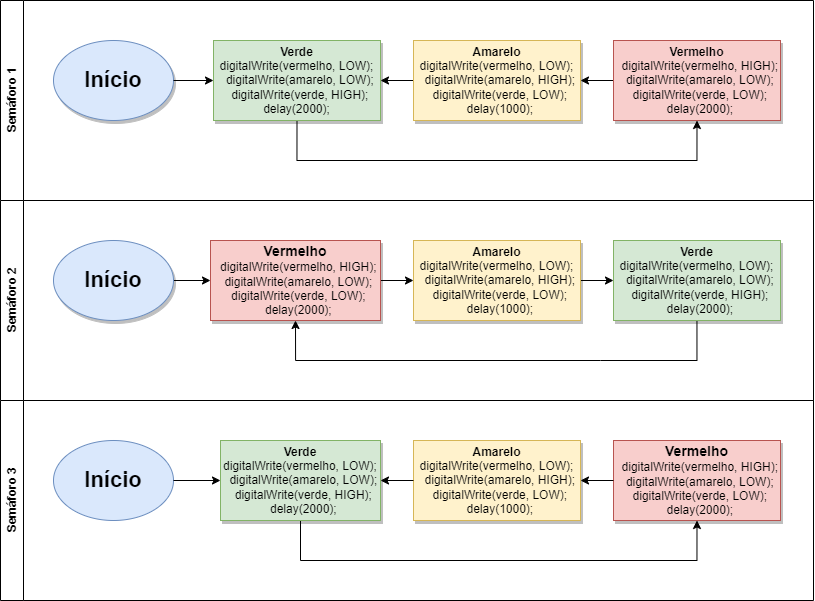

The diagram above was exported from draw.io. Its source (the exported page's mxGraphModel, read from the mxfile embedded in the PNG):
<mxGraphModel dx="2049" dy="714" grid="1" gridSize="10" guides="1" tooltips="1" connect="1" arrows="1" fold="1" page="1" pageScale="1" pageWidth="827" pageHeight="1169" math="0" shadow="0">
  <root>
    <mxCell id="0" />
    <mxCell id="1" parent="0" />
    <mxCell id="nzVVGRvYKTkez69OgRJF-7" value="Semáforo 1" style="swimlane;horizontal=0;whiteSpace=wrap;html=1;" vertex="1" parent="1">
      <mxGeometry x="-413" y="230" width="813" height="200" as="geometry" />
    </mxCell>
    <mxCell id="nzVVGRvYKTkez69OgRJF-47" style="edgeStyle=orthogonalEdgeStyle;rounded=0;orthogonalLoop=1;jettySize=auto;html=1;exitX=0.5;exitY=1;exitDx=0;exitDy=0;entryX=0.5;entryY=1;entryDx=0;entryDy=0;" edge="1" parent="nzVVGRvYKTkez69OgRJF-7" source="nzVVGRvYKTkez69OgRJF-8" target="nzVVGRvYKTkez69OgRJF-12">
      <mxGeometry relative="1" as="geometry">
        <Array as="points">
          <mxPoint x="296" y="160" />
          <mxPoint x="696" y="160" />
        </Array>
      </mxGeometry>
    </mxCell>
    <mxCell id="nzVVGRvYKTkez69OgRJF-8" value="&lt;div style=&quot;&quot;&gt;&lt;b style=&quot;background-color: initial;&quot;&gt;Verde&lt;/b&gt;&lt;/div&gt;&lt;div style=&quot;&quot;&gt;&lt;font style=&quot;font-size: 12px;&quot;&gt;digitalWrite(vermelho, LOW);&lt;/font&gt;&lt;/div&gt;&lt;div style=&quot;&quot;&gt;&lt;font style=&quot;font-size: 12px;&quot;&gt;&amp;nbsp; digitalWrite(amarelo, LOW);&lt;/font&gt;&lt;/div&gt;&lt;div style=&quot;&quot;&gt;&lt;font style=&quot;font-size: 12px;&quot;&gt;&amp;nbsp; digitalWrite(verde, HIGH);&lt;/font&gt;&lt;/div&gt;&lt;div style=&quot;&quot;&gt;&lt;font style=&quot;font-size: 12px;&quot;&gt;&amp;nbsp; delay(2000);&amp;nbsp;&amp;nbsp;&lt;/font&gt;&lt;/div&gt;" style="whiteSpace=wrap;html=1;shadow=1;strokeWidth=1;fillColor=#d5e8d4;strokeColor=#82b366;align=center;" vertex="1" parent="nzVVGRvYKTkez69OgRJF-7">
      <mxGeometry x="213" y="40" width="167" height="80" as="geometry" />
    </mxCell>
    <mxCell id="nzVVGRvYKTkez69OgRJF-31" style="edgeStyle=orthogonalEdgeStyle;rounded=0;orthogonalLoop=1;jettySize=auto;html=1;exitX=0;exitY=0.5;exitDx=0;exitDy=0;" edge="1" parent="nzVVGRvYKTkez69OgRJF-7" source="nzVVGRvYKTkez69OgRJF-10" target="nzVVGRvYKTkez69OgRJF-8">
      <mxGeometry relative="1" as="geometry" />
    </mxCell>
    <mxCell id="nzVVGRvYKTkez69OgRJF-10" value="&lt;font style=&quot;font-size: 12px;&quot;&gt;&lt;b&gt;Amarelo&lt;/b&gt;&lt;br&gt;&lt;div style=&quot;&quot;&gt;&lt;span style=&quot;&quot;&gt;digitalWrite(vermelho, LOW);&lt;/span&gt;&lt;/div&gt;&lt;div style=&quot;&quot;&gt;&lt;span style=&quot;&quot;&gt;&amp;nbsp; digitalWrite(amarelo, HIGH);&lt;/span&gt;&lt;/div&gt;&lt;div style=&quot;&quot;&gt;&lt;span style=&quot;&quot;&gt;&amp;nbsp; digitalWrite(verde, LOW);&lt;/span&gt;&lt;/div&gt;&lt;div style=&quot;&quot;&gt;&lt;span style=&quot;&quot;&gt;&amp;nbsp; delay(1000);&lt;/span&gt;&lt;/div&gt;&lt;/font&gt;" style="whiteSpace=wrap;html=1;shadow=1;strokeWidth=1;fillColor=#fff2cc;strokeColor=#d6b656;" vertex="1" parent="nzVVGRvYKTkez69OgRJF-7">
      <mxGeometry x="413" y="40" width="167" height="80" as="geometry" />
    </mxCell>
    <mxCell id="nzVVGRvYKTkez69OgRJF-30" style="edgeStyle=orthogonalEdgeStyle;rounded=0;orthogonalLoop=1;jettySize=auto;html=1;exitX=0;exitY=0.5;exitDx=0;exitDy=0;entryX=1;entryY=0.5;entryDx=0;entryDy=0;" edge="1" parent="nzVVGRvYKTkez69OgRJF-7" source="nzVVGRvYKTkez69OgRJF-12" target="nzVVGRvYKTkez69OgRJF-10">
      <mxGeometry relative="1" as="geometry" />
    </mxCell>
    <mxCell id="nzVVGRvYKTkez69OgRJF-12" value="&lt;font style=&quot;&quot;&gt;&lt;b&gt;Vermelho&lt;/b&gt;&lt;br&gt;&lt;div style=&quot;&quot;&gt;&amp;nbsp; digitalWrite(vermelho, HIGH);&lt;/div&gt;&lt;div style=&quot;&quot;&gt;&amp;nbsp; digitalWrite(amarelo, LOW);&lt;/div&gt;&lt;div style=&quot;&quot;&gt;&amp;nbsp; digitalWrite(verde, LOW);&lt;/div&gt;&lt;div style=&quot;&quot;&gt;&amp;nbsp; delay(2000);&lt;/div&gt;&lt;/font&gt;" style="whiteSpace=wrap;html=1;shadow=1;strokeWidth=1;fillColor=#f8cecc;strokeColor=#b85450;" vertex="1" parent="nzVVGRvYKTkez69OgRJF-7">
      <mxGeometry x="613" y="40" width="167" height="80" as="geometry" />
    </mxCell>
    <mxCell id="nzVVGRvYKTkez69OgRJF-2" value="&lt;b&gt;&lt;font style=&quot;font-size: 22px;&quot;&gt;Início&lt;/font&gt;&lt;/b&gt;" style="ellipse;whiteSpace=wrap;html=1;shadow=1;fillColor=#dae8fc;strokeColor=#6c8ebf;" vertex="1" parent="nzVVGRvYKTkez69OgRJF-7">
      <mxGeometry x="53" y="40" width="120" height="80" as="geometry" />
    </mxCell>
    <mxCell id="nzVVGRvYKTkez69OgRJF-9" value="" style="edgeStyle=orthogonalEdgeStyle;rounded=0;orthogonalLoop=1;jettySize=auto;html=1;" edge="1" parent="nzVVGRvYKTkez69OgRJF-7" source="nzVVGRvYKTkez69OgRJF-2" target="nzVVGRvYKTkez69OgRJF-8">
      <mxGeometry relative="1" as="geometry" />
    </mxCell>
    <mxCell id="nzVVGRvYKTkez69OgRJF-18" value="Semáforo 2" style="swimlane;horizontal=0;whiteSpace=wrap;html=1;" vertex="1" parent="1">
      <mxGeometry x="-413" y="430" width="813" height="200" as="geometry" />
    </mxCell>
    <mxCell id="nzVVGRvYKTkez69OgRJF-21" value="" style="edgeStyle=orthogonalEdgeStyle;rounded=0;orthogonalLoop=1;jettySize=auto;html=1;" edge="1" parent="nzVVGRvYKTkez69OgRJF-18" source="nzVVGRvYKTkez69OgRJF-19" target="nzVVGRvYKTkez69OgRJF-20">
      <mxGeometry relative="1" as="geometry" />
    </mxCell>
    <mxCell id="nzVVGRvYKTkez69OgRJF-19" value="&lt;b&gt;&lt;font style=&quot;font-size: 22px;&quot;&gt;Início&lt;/font&gt;&lt;/b&gt;" style="ellipse;whiteSpace=wrap;html=1;fillColor=#dae8fc;strokeColor=#6c8ebf;shadow=1;" vertex="1" parent="nzVVGRvYKTkez69OgRJF-18">
      <mxGeometry x="53" y="40" width="120" height="80" as="geometry" />
    </mxCell>
    <mxCell id="nzVVGRvYKTkez69OgRJF-23" value="" style="edgeStyle=orthogonalEdgeStyle;rounded=0;orthogonalLoop=1;jettySize=auto;html=1;" edge="1" parent="nzVVGRvYKTkez69OgRJF-18" source="nzVVGRvYKTkez69OgRJF-20" target="nzVVGRvYKTkez69OgRJF-22">
      <mxGeometry relative="1" as="geometry" />
    </mxCell>
    <mxCell id="nzVVGRvYKTkez69OgRJF-20" value="&lt;font style=&quot;font-size: 12px;&quot;&gt;&lt;b style=&quot;font-size: 14px;&quot;&gt;Vermelho&lt;/b&gt;&lt;br&gt;&lt;div style=&quot;&quot;&gt;&amp;nbsp; digitalWrite(vermelho, HIGH);&lt;/div&gt;&lt;div style=&quot;&quot;&gt;&lt;span style=&quot;&quot;&gt;&amp;nbsp; digitalWrite(amarelo, LOW);&lt;/span&gt;&lt;/div&gt;&lt;div style=&quot;&quot;&gt;&lt;span style=&quot;&quot;&gt;&amp;nbsp; digitalWrite(verde, LOW);&lt;/span&gt;&lt;/div&gt;&lt;div style=&quot;&quot;&gt;&lt;span style=&quot;&quot;&gt;&amp;nbsp; delay(2000);&lt;/span&gt;&lt;/div&gt;&lt;/font&gt;" style="whiteSpace=wrap;html=1;fillColor=#f8cecc;strokeColor=#b85450;shadow=1;" vertex="1" parent="nzVVGRvYKTkez69OgRJF-18">
      <mxGeometry x="210" y="40" width="170" height="80" as="geometry" />
    </mxCell>
    <mxCell id="nzVVGRvYKTkez69OgRJF-25" value="" style="edgeStyle=orthogonalEdgeStyle;rounded=0;orthogonalLoop=1;jettySize=auto;html=1;" edge="1" parent="nzVVGRvYKTkez69OgRJF-18" source="nzVVGRvYKTkez69OgRJF-22" target="nzVVGRvYKTkez69OgRJF-24">
      <mxGeometry relative="1" as="geometry" />
    </mxCell>
    <mxCell id="nzVVGRvYKTkez69OgRJF-22" value="&lt;b style=&quot;&quot;&gt;&lt;font style=&quot;font-size: 12px;&quot;&gt;Amarelo&lt;br&gt;&lt;/font&gt;&lt;/b&gt;&lt;div style=&quot;border-color: var(--border-color);&quot;&gt;digitalWrite(vermelho, LOW);&lt;/div&gt;&lt;div style=&quot;border-color: var(--border-color);&quot;&gt;&lt;span style=&quot;border-color: var(--border-color);&quot;&gt;&amp;nbsp; digitalWrite(amarelo, HIGH);&lt;/span&gt;&lt;/div&gt;&lt;div style=&quot;border-color: var(--border-color);&quot;&gt;&lt;span style=&quot;border-color: var(--border-color);&quot;&gt;&amp;nbsp; digitalWrite(verde, LOW);&lt;/span&gt;&lt;/div&gt;&lt;div style=&quot;border-color: var(--border-color);&quot;&gt;&lt;span style=&quot;border-color: var(--border-color);&quot;&gt;&amp;nbsp; delay(1000);&lt;/span&gt;&lt;/div&gt;" style="whiteSpace=wrap;html=1;fillColor=#fff2cc;strokeColor=#d6b656;shadow=1;" vertex="1" parent="nzVVGRvYKTkez69OgRJF-18">
      <mxGeometry x="413" y="40" width="167" height="80" as="geometry" />
    </mxCell>
    <mxCell id="nzVVGRvYKTkez69OgRJF-33" style="edgeStyle=orthogonalEdgeStyle;rounded=0;orthogonalLoop=1;jettySize=auto;html=1;entryX=0.5;entryY=1;entryDx=0;entryDy=0;" edge="1" parent="nzVVGRvYKTkez69OgRJF-18" source="nzVVGRvYKTkez69OgRJF-24" target="nzVVGRvYKTkez69OgRJF-20">
      <mxGeometry relative="1" as="geometry">
        <Array as="points">
          <mxPoint x="600" y="160" />
          <mxPoint x="280" y="160" />
        </Array>
      </mxGeometry>
    </mxCell>
    <mxCell id="nzVVGRvYKTkez69OgRJF-24" value="&lt;b style=&quot;&quot;&gt;&lt;font style=&quot;font-size: 12px;&quot;&gt;Verde&lt;br&gt;&lt;/font&gt;&lt;/b&gt;&lt;div style=&quot;border-color: var(--border-color);&quot;&gt;&lt;font style=&quot;border-color: var(--border-color);&quot;&gt;digitalWrite(vermelho, LOW);&lt;/font&gt;&lt;/div&gt;&lt;div style=&quot;border-color: var(--border-color);&quot;&gt;&lt;font style=&quot;border-color: var(--border-color);&quot;&gt;&amp;nbsp; digitalWrite(amarelo, LOW);&lt;/font&gt;&lt;/div&gt;&lt;div style=&quot;border-color: var(--border-color);&quot;&gt;&lt;font style=&quot;border-color: var(--border-color);&quot;&gt;&amp;nbsp; digitalWrite(verde, HIGH);&lt;/font&gt;&lt;/div&gt;&lt;div style=&quot;border-color: var(--border-color);&quot;&gt;&lt;font style=&quot;border-color: var(--border-color);&quot;&gt;&amp;nbsp; delay(2000);&lt;/font&gt;&lt;/div&gt;" style="whiteSpace=wrap;html=1;fillColor=#d5e8d4;strokeColor=#82b366;shadow=1;" vertex="1" parent="nzVVGRvYKTkez69OgRJF-18">
      <mxGeometry x="613" y="40" width="167" height="80" as="geometry" />
    </mxCell>
    <mxCell id="nzVVGRvYKTkez69OgRJF-42" value="Semáforo 3" style="swimlane;horizontal=0;whiteSpace=wrap;html=1;" vertex="1" parent="1">
      <mxGeometry x="-413" y="630" width="813" height="200" as="geometry">
        <mxRectangle x="-413" y="480" width="40" height="100" as="alternateBounds" />
      </mxGeometry>
    </mxCell>
    <mxCell id="nzVVGRvYKTkez69OgRJF-40" value="&lt;font style=&quot;&quot;&gt;&lt;b&gt;&lt;font style=&quot;font-size: 14px;&quot;&gt;Vermelho&lt;/font&gt;&lt;/b&gt;&lt;br&gt;&lt;div style=&quot;&quot;&gt;&amp;nbsp; digitalWrite(vermelho, HIGH);&lt;/div&gt;&lt;div style=&quot;&quot;&gt;&amp;nbsp; digitalWrite(amarelo, LOW);&lt;/div&gt;&lt;div style=&quot;&quot;&gt;&amp;nbsp; digitalWrite(verde, LOW);&lt;/div&gt;&lt;div style=&quot;&quot;&gt;&amp;nbsp; delay(2000);&lt;/div&gt;&lt;/font&gt;" style="whiteSpace=wrap;html=1;shadow=1;strokeWidth=1;fillColor=#f8cecc;strokeColor=#b85450;" vertex="1" parent="nzVVGRvYKTkez69OgRJF-42">
      <mxGeometry x="613" y="40" width="167" height="80" as="geometry" />
    </mxCell>
    <mxCell id="nzVVGRvYKTkez69OgRJF-38" value="&lt;b style=&quot;&quot;&gt;&lt;font style=&quot;font-size: 12px;&quot;&gt;Amarelo&lt;br&gt;&lt;/font&gt;&lt;/b&gt;&lt;div style=&quot;border-color: var(--border-color);&quot;&gt;digitalWrite(vermelho, LOW);&lt;/div&gt;&lt;div style=&quot;border-color: var(--border-color);&quot;&gt;&lt;span style=&quot;border-color: var(--border-color);&quot;&gt;&amp;nbsp; digitalWrite(amarelo, HIGH);&lt;/span&gt;&lt;/div&gt;&lt;div style=&quot;border-color: var(--border-color);&quot;&gt;&lt;span style=&quot;border-color: var(--border-color);&quot;&gt;&amp;nbsp; digitalWrite(verde, LOW);&lt;/span&gt;&lt;/div&gt;&lt;div style=&quot;border-color: var(--border-color);&quot;&gt;&lt;span style=&quot;border-color: var(--border-color);&quot;&gt;&amp;nbsp; delay(1000);&lt;/span&gt;&lt;/div&gt;" style="whiteSpace=wrap;html=1;shadow=1;strokeWidth=1;fillColor=#fff2cc;strokeColor=#d6b656;" vertex="1" parent="nzVVGRvYKTkez69OgRJF-42">
      <mxGeometry x="413" y="40" width="167" height="80" as="geometry" />
    </mxCell>
    <mxCell id="nzVVGRvYKTkez69OgRJF-39" style="edgeStyle=orthogonalEdgeStyle;rounded=0;orthogonalLoop=1;jettySize=auto;html=1;exitX=0;exitY=0.5;exitDx=0;exitDy=0;entryX=1;entryY=0.5;entryDx=0;entryDy=0;" edge="1" parent="nzVVGRvYKTkez69OgRJF-42" source="nzVVGRvYKTkez69OgRJF-40" target="nzVVGRvYKTkez69OgRJF-38">
      <mxGeometry relative="1" as="geometry" />
    </mxCell>
    <mxCell id="nzVVGRvYKTkez69OgRJF-48" style="edgeStyle=orthogonalEdgeStyle;rounded=0;orthogonalLoop=1;jettySize=auto;html=1;exitX=0.5;exitY=1;exitDx=0;exitDy=0;entryX=0.5;entryY=1;entryDx=0;entryDy=0;" edge="1" parent="nzVVGRvYKTkez69OgRJF-42" source="nzVVGRvYKTkez69OgRJF-36" target="nzVVGRvYKTkez69OgRJF-40">
      <mxGeometry relative="1" as="geometry">
        <Array as="points">
          <mxPoint x="300" y="160" />
          <mxPoint x="696" y="160" />
        </Array>
      </mxGeometry>
    </mxCell>
    <mxCell id="nzVVGRvYKTkez69OgRJF-36" value="&lt;b style=&quot;&quot;&gt;&lt;font style=&quot;font-size: 12px;&quot;&gt;Verde&lt;br&gt;&lt;/font&gt;&lt;/b&gt;&lt;div style=&quot;border-color: var(--border-color);&quot;&gt;&lt;font style=&quot;border-color: var(--border-color);&quot;&gt;digitalWrite(vermelho, LOW);&lt;/font&gt;&lt;/div&gt;&lt;div style=&quot;border-color: var(--border-color);&quot;&gt;&lt;font style=&quot;border-color: var(--border-color);&quot;&gt;&amp;nbsp; digitalWrite(amarelo, LOW);&lt;/font&gt;&lt;/div&gt;&lt;div style=&quot;border-color: var(--border-color);&quot;&gt;&lt;font style=&quot;border-color: var(--border-color);&quot;&gt;&amp;nbsp; digitalWrite(verde, HIGH);&lt;/font&gt;&lt;/div&gt;&lt;div style=&quot;border-color: var(--border-color);&quot;&gt;&lt;font style=&quot;border-color: var(--border-color);&quot;&gt;&amp;nbsp; delay(2000);&lt;/font&gt;&lt;/div&gt;" style="whiteSpace=wrap;html=1;shadow=1;strokeWidth=1;fillColor=#d5e8d4;strokeColor=#82b366;" vertex="1" parent="nzVVGRvYKTkez69OgRJF-42">
      <mxGeometry x="220" y="40" width="160" height="80" as="geometry" />
    </mxCell>
    <mxCell id="nzVVGRvYKTkez69OgRJF-37" style="edgeStyle=orthogonalEdgeStyle;rounded=0;orthogonalLoop=1;jettySize=auto;html=1;exitX=0;exitY=0.5;exitDx=0;exitDy=0;" edge="1" parent="nzVVGRvYKTkez69OgRJF-42" source="nzVVGRvYKTkez69OgRJF-38" target="nzVVGRvYKTkez69OgRJF-36">
      <mxGeometry relative="1" as="geometry" />
    </mxCell>
    <mxCell id="nzVVGRvYKTkez69OgRJF-41" value="&lt;b&gt;&lt;font style=&quot;font-size: 22px;&quot;&gt;Início&lt;/font&gt;&lt;/b&gt;" style="ellipse;whiteSpace=wrap;html=1;fillColor=#dae8fc;strokeColor=#6c8ebf;" vertex="1" parent="nzVVGRvYKTkez69OgRJF-42">
      <mxGeometry x="53" y="40" width="120" height="80" as="geometry" />
    </mxCell>
    <mxCell id="nzVVGRvYKTkez69OgRJF-34" value="" style="edgeStyle=orthogonalEdgeStyle;rounded=0;orthogonalLoop=1;jettySize=auto;html=1;" edge="1" parent="nzVVGRvYKTkez69OgRJF-42" target="nzVVGRvYKTkez69OgRJF-36" source="nzVVGRvYKTkez69OgRJF-41">
      <mxGeometry relative="1" as="geometry">
        <mxPoint x="180" y="90" as="sourcePoint" />
        <Array as="points" />
      </mxGeometry>
    </mxCell>
  </root>
</mxGraphModel>